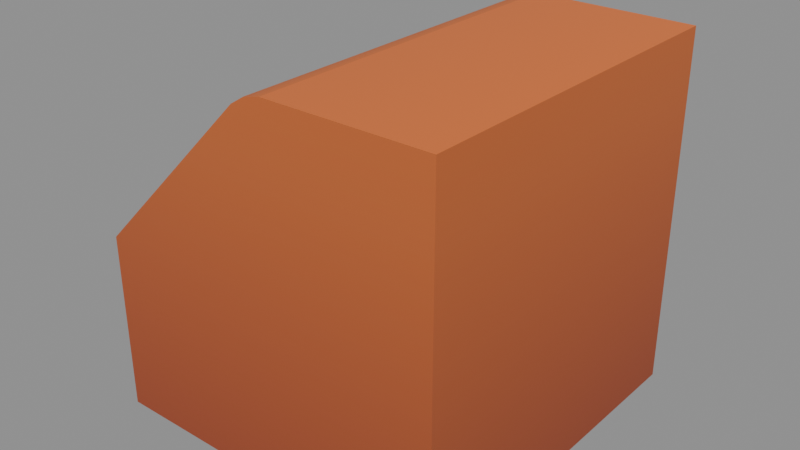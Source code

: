 # Source: kaykit_terrain_slope_v01.blend  (saved by Blender 5.2.44; exported with 4.5.12 LTS)
import bpy
from mathutils import Matrix  # noqa: F401  (used for matrix-valued properties, if any)

bpy.ops.wm.read_factory_settings(use_empty=True)
scene = bpy.context.scene
scene.name = 'Scene'

# ---- images (referenced by path relative to the original .blend; pixels are not part of the script)
import os
ASSET_DIR = os.environ.get("B2B_ASSET_DIR", "")  # directory of the original .blend (textures are referenced by path, not embedded)
HERE = os.path.dirname(os.path.abspath(__file__))  # packed textures are extracted next to this script under _unpacked/

def load_image(name, relpath, width, height, colorspace="sRGB"):
    """Load a texture the original file referenced (path relative to the .blend, or extracted next to this script)."""
    p = next((c for c in (os.path.join(HERE, relpath), os.path.join(ASSET_DIR, relpath)) if relpath and os.path.exists(c)), "")
    if p:
        img = bpy.data.images.load(p, check_existing=True)
        img.name = name
    else:  # same state as the original file: an image datablock whose file is absent (Cycles renders it pink)
        img = bpy.data.images.new(name, width, height)
        img.source = "FILE"
        img.filepath = "//" + (relpath or name)
    img.colorspace_settings.name = colorspace
    return img
img_spacebits_texture = load_image('spacebits_texture', '_unpacked/texture_0.b1ae3fef.png', 1024, 1024, 'sRGB')

# ---- materials (node trees are filled in below, after node groups)
mat_spacebits_texture = bpy.data.materials.new('spacebits_texture')
mat_spacebits_texture.use_backface_culling = True

# ---- material node trees
mat_spacebits_texture.use_nodes = True; mat_spacebits_texture.node_tree.nodes.clear()
_N = mat_spacebits_texture.node_tree.nodes; _L = mat_spacebits_texture.node_tree.links
n0 = _N.new('ShaderNodeBsdfPrincipled'); n0.name = 'Principled BSDF'; n0.location = (10, 300)
n0.inputs[2].default_value = 0.6
n0.inputs[10].default_value = 0.005
n1 = _N.new('ShaderNodeOutputMaterial'); n1.name = 'Material Output'; n1.location = (300, 300)
n2 = _N.new('ShaderNodeTexImage'); n2.name = 'Image Texture'; n2.location = (-440, 210)
n2.label = 'BASE COLOR'
n2.image = img_spacebits_texture
_L.new(n0.outputs[0], n1.inputs[0])
_L.new(n2.outputs[0], n0.inputs[0])
n1.is_active_output = True

# ---- meshes
me_cube_15116 = bpy.data.meshes.new('Cube.15116')
me_cube_15116.from_pydata([(-1.0, -1.0, -1.0), (-1.0, -1.0, -1.0), (-1.0, -1.0, -1.0), (-1.0, -1.0, 0.0), (-1.0, -1.0, 0.0), (-1.0, -1.0, 0.0), (-1.0, 1.0, -1.0), (-1.0, 1.0, -1.0), (-1.0, 1.0, -1.0), (-1.0, 1.0, 0.0), (-1.0, 1.0, 0.0), (-1.0, 1.0, 0.0), (1.0, -1.0, -1.0), (1.0, -1.0, -1.0), (1.0, -1.0, -1.0), (1.0, -1.0, 1.0), (1.0, -1.0, 1.0), (1.0, -1.0, 1.0), (1.0, 1.0, -1.0), (1.0, 1.0, -1.0), (1.0, 1.0, -1.0), (1.0, 1.0, 1.0), (1.0, 1.0, 1.0), (1.0, 1.0, 1.0), (0.1, -1.0, 1.0), (0.1, -1.0, 1.0), (0.1, -1.0, 1.0), (-0.07071, -1.0, 0.9293), (-0.07071, -1.0, 0.9293), (0.0, -1.0, 0.9), (0.008579, -1.0, 0.9793), (0.008579, -1.0, 0.9793), (-0.07071, 1.0, 0.9293), (-0.07071, 1.0, 0.9293), (0.1, 1.0, 1.0), (0.1, 1.0, 1.0), (0.1, 1.0, 1.0), (0.0, 1.0, 0.9), (0.008579, 1.0, 0.9793), (0.008579, 1.0, 0.9793)], [], [(29, 28, 5), (1, 12, 29), (11, 33, 37), (16, 26, 29), (9, 3, 27), (9, 27, 32), (25, 35, 38), (25, 38, 30), (29, 5, 1), (12, 16, 29), (23, 17, 13), (23, 13, 19), (37, 36, 22), (26, 31, 29), (31, 28, 29), (33, 39, 37), (39, 36, 37), (30, 38, 32), (30, 32, 27), (34, 24, 15), (34, 15, 21), (7, 11, 37), (37, 22, 18), (4, 10, 6), (4, 6, 0), (37, 18, 7), (20, 14, 2), (20, 2, 8)])
me_cube_15116.polygons.foreach_set('use_smooth', [0, 0, 0, 0, 1, 1, 1, 1, 0, 0, 0, 0, 0, 0, 0, 0, 0, 1, 1, 1, 1, 0, 0, 0, 0, 0, 0, 0])
_uv = me_cube_15116.uv_layers.new(name='UVMap')
_uv.uv.foreach_set('vector', [0.9311, 0.8841, 0.9289, 0.8853, 0.9006, 0.8491, 0.9006, 0.8101, 0.9615, 0.8101, 0.9311, 0.8841, 0.9006, 0.8491, 0.9289, 0.8853, 0.9311, 0.8841, 0.9615, 0.888, 0.9341, 0.888, 0.9311, 0.8841, 0.9006, 0.8803, 0.9006, 0.8803, 0.9289, 0.9165, 0.9006, 0.8803, 0.9289, 0.9165, 0.9289, 0.9165, 0.9341, 0.9193, 0.9341, 0.9193, 0.9313, 0.9185, 0.9341, 0.9193, 0.9313, 0.9185, 0.9313, 0.9185, 0.9311, 0.8841, 0.9006, 0.8491, 0.9006, 0.8101, 0.9615, 0.8101, 0.9615, 0.888, 0.9311, 0.8841, 0.9615, 0.888, 0.9615, 0.888, 0.9615, 0.8101, 0.9615, 0.888, 0.9615, 0.8101, 0.9615, 0.8101, 0.9311, 0.8841, 0.9341, 0.888, 0.9615, 0.888, 0.9341, 0.888, 0.9313, 0.8872, 0.9311, 0.8841, 0.9313, 0.8872, 0.9289, 0.8853, 0.9311, 0.8841, 0.9289, 0.8853, 0.9313, 0.8872, 0.9311, 0.8841, 0.9313, 0.8872, 0.9341, 0.888, 0.9311, 0.8841, 0.9313, 0.9185, 0.9313, 0.9185, 0.9289, 0.9165, 0.9313, 0.9185, 0.9289, 0.9165, 0.9289, 0.9165, 0.9341, 0.9597, 0.9341, 0.9597, 0.9615, 0.9597, 0.9341, 0.9597, 0.9615, 0.9597, 0.9615, 0.9597, 0.9006, 0.8101, 0.9006, 0.8491, 0.9311, 0.8841, 0.9311, 0.8841, 0.9615, 0.888, 0.9615, 0.8101, 0.9006, 0.8491, 0.9006, 0.8491, 0.9006, 0.8101, 0.9006, 0.8491, 0.9006, 0.8101, 0.9006, 0.8101, 0.9311, 0.8841, 0.9615, 0.8101, 0.9006, 0.8101, 0.9615, 0.7945, 0.9615, 0.7945, 0.9006, 0.7945, 0.9615, 0.7945, 0.9006, 0.7945, 0.9006, 0.7945])
me_cube_15116.materials.append(mat_spacebits_texture)
me_cube_15116.update()
me_cube_15116.normals_split_custom_set([tuple(v) for v in zip(*[iter([0.0, -1.0, 0.0, 0.0, -1.0, 0.0, 0.0, -1.0, 0.0, 0.0, -1.0, 0.0, 0.0, -1.0, 0.0, 0.0, -1.0, 0.0, 0.0, 1.0, -3.207e-07, 0.0, 1.0, -3.207e-07, 0.0, 1.0, -3.207e-07, 0.0, -1.0, 4.967e-07, 0.0, -1.0, 4.967e-07, 0.0, -1.0, 4.967e-07, -0.7071, 0.0, 0.7071, -0.7071, 0.0, 0.7071, -0.6241, 1.25e-09, 0.7813, -0.7071, 0.0, 0.7071, -0.6241, 1.25e-09, 0.7813, -0.6241, 6.435e-10, 0.7813, -0.1112, 5.333e-06, 0.9938, -0.1112, -5.307e-06, 0.9938, -0.3827, 6.488e-10, 0.9239, -0.1112, 5.333e-06, 0.9938, -0.3827, 6.488e-10, 0.9239, -0.3827, 1.871e-09, 0.9239, 0.0, -1.0, 0.0, 0.0, -1.0, 0.0, 0.0, -1.0, 0.0, 0.0, -1.0, 0.0, 0.0, -1.0, 0.0, 0.0, -1.0, 0.0, 1.0, 0.0, 0.0, 1.0, 0.0, 0.0, 1.0, 0.0, 0.0, 1.0, 0.0, 0.0, 1.0, 0.0, 0.0, 1.0, 0.0, 0.0, 0.0, 1.0, 0.0, 0.0, 1.0, 0.0, 0.0, 1.0, 0.0, 0.0, -1.0, -1.054e-06, 0.0, -1.0, -1.054e-06, 0.0, -1.0, -1.054e-06, 0.0, -1.0, 2.544e-06, 0.0, -1.0, 2.544e-06, 0.0, -1.0, 2.544e-06, 0.0, 1.0, 0.0, 0.0, 1.0, 0.0, 0.0, 1.0, 0.0, 0.0, 1.0, 0.0, 0.0, 1.0, 0.0, 0.0, 1.0, 0.0, -0.3827, 1.871e-09, 0.9239, -0.3827, 6.488e-10, 0.9239, -0.6241, 6.435e-10, 0.7813, -0.3827, 1.871e-09, 0.9239, -0.6241, 6.435e-10, 0.7813, -0.6241, 1.25e-09, 0.7813, -0.1111, -5.332e-06, 0.9938, -0.1111, 5.307e-06, 0.9938, 0.0, 0.0, 1.0, -0.1111, -5.332e-06, 0.9938, 0.0, 0.0, 1.0, 0.0, 0.0, 1.0, 0.0, 1.0, 0.0, 0.0, 1.0, 0.0, 0.0, 1.0, 0.0, 0.0, 1.0, 0.0, 0.0, 1.0, 0.0, 0.0, 1.0, 0.0, -1.0, 0.0, 0.0, -1.0, 0.0, 0.0, -1.0, 0.0, 0.0, -1.0, 0.0, 0.0, -1.0, 0.0, 0.0, -1.0, 0.0, 0.0, 0.0, 1.0, 0.0, 0.0, 1.0, 0.0, 0.0, 1.0, 0.0, 0.0, 0.0, -1.0, 0.0, 0.0, -1.0, 0.0, 0.0, -1.0, 0.0, 0.0, -1.0, 0.0, 0.0, -1.0, 0.0, 0.0, -1.0])] * 3)])

# ---- objects
ob_root = bpy.data.objects.new('root', None)
ob_terrain_slope = bpy.data.objects.new('terrain_slope', me_cube_15116)

# ---- transforms, parenting, visibility, modifiers, constraints
ob_root.location = (0.0, 0.0, 0.0)
ob_root.rotation_mode = 'QUATERNION'
ob_root.rotation_quaternion = (1.0, 0.0, 0.0, 0.0)
ob_root.empty_display_size = 0.001
ob_terrain_slope.parent = ob_root
ob_terrain_slope.location = (0.0, 0.0, 0.0)
ob_terrain_slope.rotation_mode = 'QUATERNION'
ob_terrain_slope.rotation_quaternion = (1.0, 0.0, 0.0, 0.0)

# ---- collection membership
scene.collection.objects.link(ob_root)
scene.collection.objects.link(ob_terrain_slope)

# ---- scene / render settings (as saved in the file)
scene.frame_start = 1; scene.frame_end = 250; scene.frame_set(1)
scene.render.engine = 'BLENDER_EEVEE_NEXT'
scene.render.bake_bias = 0.0
scene.render.bake_samples = 0
scene.render.compositor_device = 'GPU'
scene.eevee.use_volume_custom_range = False
scene.eevee.fast_gi_thickness_near = 0.1
scene.eevee.fast_gi_thickness_far = 0.0
scene.eevee.ray_tracing_options.screen_trace_thickness = 0.1
bpy.context.view_layer.update()

# ---- added for rendering (the .blend has no active camera and no usable light): camera, sun + grey world if the file has none
cam_auto = bpy.data.cameras.new('AutoCamera')
cam_auto.lens = 50.0
cam_auto.sensor_width = 36.0
cam_auto.clip_end = 1000.0
ob_auto_camera = bpy.data.objects.new('AutoCamera', cam_auto)
scene.collection.objects.link(ob_auto_camera)
ob_auto_camera.location = (3.20507, -3.84609, 2.56406)
ob_auto_camera.rotation_euler = (1.09748, -7.21219e-08, 0.694738)
scene.camera = ob_auto_camera
light_auto_sun = bpy.data.lights.new('AutoSun', 'SUN')
light_auto_sun.energy = 3.0
light_auto_sun.angle = 0.0523599
ob_auto_sun = bpy.data.objects.new('AutoSun', light_auto_sun)
scene.collection.objects.link(ob_auto_sun)
ob_auto_sun.rotation_euler = (0.872665, 0.174533, 0.523599)
if scene.world is None:
    world_auto = bpy.data.worlds.new('AutoWorld')
    world_auto.color = (0.3, 0.3, 0.3)
    scene.world = world_auto
bpy.context.view_layer.update()
